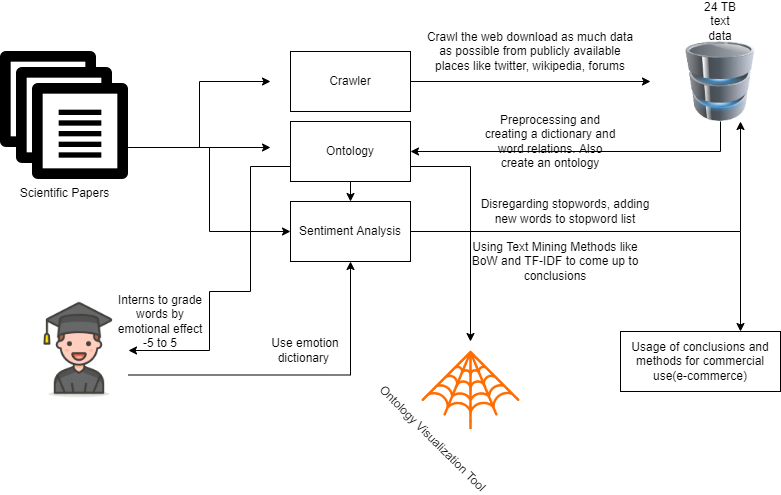

The diagram above was exported from draw.io. Its source (the exported page's mxGraphModel, read from the mxfile embedded in the PNG):
<mxGraphModel dx="1422" dy="705" grid="1" gridSize="10" guides="1" tooltips="1" connect="1" arrows="1" fold="1" page="1" pageScale="1" pageWidth="850" pageHeight="1100" math="0" shadow="0">
  <root>
    <mxCell id="0" />
    <mxCell id="1" parent="0" />
    <mxCell id="2RVXSAMBfpwSvrNt_sWx-3" style="edgeStyle=orthogonalEdgeStyle;rounded=0;orthogonalLoop=1;jettySize=auto;html=1;exitX=1;exitY=0.75;exitDx=0;exitDy=0;" parent="1" source="2RVXSAMBfpwSvrNt_sWx-2" edge="1">
      <mxGeometry relative="1" as="geometry">
        <mxPoint x="330" y="176" as="targetPoint" />
      </mxGeometry>
    </mxCell>
    <mxCell id="2RVXSAMBfpwSvrNt_sWx-5" style="edgeStyle=orthogonalEdgeStyle;rounded=0;orthogonalLoop=1;jettySize=auto;html=1;exitX=1;exitY=0.75;exitDx=0;exitDy=0;" parent="1" source="2RVXSAMBfpwSvrNt_sWx-2" edge="1">
      <mxGeometry relative="1" as="geometry">
        <mxPoint x="330" y="110" as="targetPoint" />
      </mxGeometry>
    </mxCell>
    <mxCell id="2RVXSAMBfpwSvrNt_sWx-11" style="edgeStyle=orthogonalEdgeStyle;rounded=0;orthogonalLoop=1;jettySize=auto;html=1;exitX=1;exitY=0.75;exitDx=0;exitDy=0;entryX=0;entryY=0.5;entryDx=0;entryDy=0;" parent="1" source="2RVXSAMBfpwSvrNt_sWx-2" target="2RVXSAMBfpwSvrNt_sWx-10" edge="1">
      <mxGeometry relative="1" as="geometry" />
    </mxCell>
    <mxCell id="2RVXSAMBfpwSvrNt_sWx-2" value="Scientific Papers" style="shape=image;html=1;verticalAlign=top;verticalLabelPosition=bottom;labelBackgroundColor=#ffffff;imageAspect=0;aspect=fixed;image=https://cdn2.iconfinder.com/data/icons/files-folders-3/24/files-folders-52-128.png" parent="1" vertex="1">
      <mxGeometry x="60" y="80" width="128" height="128" as="geometry" />
    </mxCell>
    <mxCell id="2RVXSAMBfpwSvrNt_sWx-12" style="edgeStyle=orthogonalEdgeStyle;rounded=0;orthogonalLoop=1;jettySize=auto;html=1;exitX=1;exitY=0.5;exitDx=0;exitDy=0;" parent="1" source="2RVXSAMBfpwSvrNt_sWx-8" edge="1">
      <mxGeometry relative="1" as="geometry">
        <mxPoint x="710" y="110" as="targetPoint" />
      </mxGeometry>
    </mxCell>
    <mxCell id="2RVXSAMBfpwSvrNt_sWx-8" value="Crawler" style="rounded=0;whiteSpace=wrap;html=1;" parent="1" vertex="1">
      <mxGeometry x="350" y="80" width="120" height="60" as="geometry" />
    </mxCell>
    <mxCell id="2RVXSAMBfpwSvrNt_sWx-19" style="edgeStyle=orthogonalEdgeStyle;rounded=0;orthogonalLoop=1;jettySize=auto;html=1;exitX=0.5;exitY=1;exitDx=0;exitDy=0;entryX=0.5;entryY=0;entryDx=0;entryDy=0;" parent="1" source="2RVXSAMBfpwSvrNt_sWx-9" target="2RVXSAMBfpwSvrNt_sWx-10" edge="1">
      <mxGeometry relative="1" as="geometry" />
    </mxCell>
    <mxCell id="2RVXSAMBfpwSvrNt_sWx-24" style="edgeStyle=orthogonalEdgeStyle;rounded=0;orthogonalLoop=1;jettySize=auto;html=1;exitX=0;exitY=0.75;exitDx=0;exitDy=0;entryX=1;entryY=0.5;entryDx=0;entryDy=0;" parent="1" source="2RVXSAMBfpwSvrNt_sWx-9" target="2RVXSAMBfpwSvrNt_sWx-23" edge="1">
      <mxGeometry relative="1" as="geometry">
        <Array as="points">
          <mxPoint x="310" y="195" />
          <mxPoint x="310" y="320" />
          <mxPoint x="269" y="320" />
          <mxPoint x="269" y="379" />
        </Array>
      </mxGeometry>
    </mxCell>
    <mxCell id="2RVXSAMBfpwSvrNt_sWx-34" style="edgeStyle=orthogonalEdgeStyle;rounded=0;orthogonalLoop=1;jettySize=auto;html=1;exitX=1;exitY=0.75;exitDx=0;exitDy=0;" parent="1" source="2RVXSAMBfpwSvrNt_sWx-9" edge="1">
      <mxGeometry relative="1" as="geometry">
        <mxPoint x="530" y="370" as="targetPoint" />
      </mxGeometry>
    </mxCell>
    <mxCell id="2RVXSAMBfpwSvrNt_sWx-9" value="Ontology" style="rounded=0;whiteSpace=wrap;html=1;" parent="1" vertex="1">
      <mxGeometry x="350" y="150" width="120" height="60" as="geometry" />
    </mxCell>
    <mxCell id="2RVXSAMBfpwSvrNt_sWx-21" value="" style="edgeStyle=orthogonalEdgeStyle;rounded=0;orthogonalLoop=1;jettySize=auto;html=1;entryX=0.75;entryY=1;entryDx=0;entryDy=0;" parent="1" source="2RVXSAMBfpwSvrNt_sWx-10" target="2RVXSAMBfpwSvrNt_sWx-15" edge="1">
      <mxGeometry relative="1" as="geometry">
        <mxPoint x="550" y="260" as="targetPoint" />
      </mxGeometry>
    </mxCell>
    <mxCell id="2RVXSAMBfpwSvrNt_sWx-10" value="Sentiment Analysis" style="rounded=0;whiteSpace=wrap;html=1;" parent="1" vertex="1">
      <mxGeometry x="350" y="230" width="120" height="60" as="geometry" />
    </mxCell>
    <mxCell id="2RVXSAMBfpwSvrNt_sWx-13" value="Crawl the web download as much data as possible from publicly available places like twitter, wikipedia, forums" style="text;html=1;strokeColor=none;fillColor=none;align=center;verticalAlign=middle;whiteSpace=wrap;rounded=0;" parent="1" vertex="1">
      <mxGeometry x="480" y="70" width="220" height="20" as="geometry" />
    </mxCell>
    <mxCell id="2RVXSAMBfpwSvrNt_sWx-16" style="edgeStyle=orthogonalEdgeStyle;rounded=0;orthogonalLoop=1;jettySize=auto;html=1;exitX=0.5;exitY=1;exitDx=0;exitDy=0;entryX=1;entryY=0.5;entryDx=0;entryDy=0;" parent="1" source="2RVXSAMBfpwSvrNt_sWx-15" target="2RVXSAMBfpwSvrNt_sWx-9" edge="1">
      <mxGeometry relative="1" as="geometry" />
    </mxCell>
    <mxCell id="2RVXSAMBfpwSvrNt_sWx-15" value="" style="image;html=1;labelBackgroundColor=#ffffff;image=img/lib/clip_art/computers/Database_128x128.png" parent="1" vertex="1">
      <mxGeometry x="740" y="70" width="80" height="80" as="geometry" />
    </mxCell>
    <mxCell id="2RVXSAMBfpwSvrNt_sWx-17" value="Preprocessing and creating a dictionary and word relations. Also create an ontology" style="text;html=1;strokeColor=none;fillColor=none;align=center;verticalAlign=middle;whiteSpace=wrap;rounded=0;" parent="1" vertex="1">
      <mxGeometry x="540" y="160" width="140" height="20" as="geometry" />
    </mxCell>
    <mxCell id="2RVXSAMBfpwSvrNt_sWx-22" value="Using Text Mining Methods like BoW and TF-IDF to come up to conclusions" style="text;html=1;strokeColor=none;fillColor=none;align=center;verticalAlign=middle;whiteSpace=wrap;rounded=0;" parent="1" vertex="1">
      <mxGeometry x="530" y="280" width="170" height="20" as="geometry" />
    </mxCell>
    <mxCell id="2RVXSAMBfpwSvrNt_sWx-27" style="edgeStyle=orthogonalEdgeStyle;rounded=0;orthogonalLoop=1;jettySize=auto;html=1;exitX=1;exitY=0.75;exitDx=0;exitDy=0;entryX=0.5;entryY=1;entryDx=0;entryDy=0;" parent="1" source="2RVXSAMBfpwSvrNt_sWx-23" target="2RVXSAMBfpwSvrNt_sWx-10" edge="1">
      <mxGeometry relative="1" as="geometry" />
    </mxCell>
    <mxCell id="2RVXSAMBfpwSvrNt_sWx-23" value="" style="shape=image;html=1;verticalAlign=top;verticalLabelPosition=bottom;labelBackgroundColor=#ffffff;imageAspect=0;aspect=fixed;image=https://cdn0.iconfinder.com/data/icons/streamline-emoji-1/48/130-man-student-2-128.png" parent="1" vertex="1">
      <mxGeometry x="90" y="330" width="98" height="98" as="geometry" />
    </mxCell>
    <mxCell id="2RVXSAMBfpwSvrNt_sWx-25" value="Interns to grade words by emotional effect -5 to 5" style="text;html=1;strokeColor=none;fillColor=none;align=center;verticalAlign=middle;whiteSpace=wrap;rounded=0;" parent="1" vertex="1">
      <mxGeometry x="170" y="340" width="100" height="20" as="geometry" />
    </mxCell>
    <mxCell id="2RVXSAMBfpwSvrNt_sWx-28" value="Use emotion dictionary&amp;nbsp;" style="text;html=1;strokeColor=none;fillColor=none;align=center;verticalAlign=middle;whiteSpace=wrap;rounded=0;" parent="1" vertex="1">
      <mxGeometry x="320" y="369" width="90" height="20" as="geometry" />
    </mxCell>
    <mxCell id="2RVXSAMBfpwSvrNt_sWx-30" value="" style="endArrow=classic;html=1;" parent="1" edge="1">
      <mxGeometry width="50" height="50" relative="1" as="geometry">
        <mxPoint x="800" y="260" as="sourcePoint" />
        <mxPoint x="800" y="360" as="targetPoint" />
      </mxGeometry>
    </mxCell>
    <mxCell id="2RVXSAMBfpwSvrNt_sWx-31" value="Usage of conclusions and methods for commercial use(e-commerce)" style="rounded=0;whiteSpace=wrap;html=1;" parent="1" vertex="1">
      <mxGeometry x="680" y="360" width="160" height="60" as="geometry" />
    </mxCell>
    <mxCell id="2RVXSAMBfpwSvrNt_sWx-32" value="Disregarding stopwords, adding new words to stopword list" style="text;html=1;strokeColor=none;fillColor=none;align=center;verticalAlign=middle;whiteSpace=wrap;rounded=0;" parent="1" vertex="1">
      <mxGeometry x="530" y="230" width="190" height="20" as="geometry" />
    </mxCell>
    <mxCell id="2RVXSAMBfpwSvrNt_sWx-33" value="24 TB text data" style="text;html=1;strokeColor=none;fillColor=none;align=center;verticalAlign=middle;whiteSpace=wrap;rounded=0;" parent="1" vertex="1">
      <mxGeometry x="760" y="40" width="40" height="20" as="geometry" />
    </mxCell>
    <mxCell id="2RVXSAMBfpwSvrNt_sWx-35" value="Ontology Visualization Tool&lt;br&gt;" style="shape=image;html=1;verticalAlign=top;verticalLabelPosition=bottom;labelBackgroundColor=#ffffff;imageAspect=0;aspect=fixed;image=https://cdn2.iconfinder.com/data/icons/halloween-free-1/64/01_halloween-horror-spider-web-15-128.png;rotation=45;" parent="1" vertex="1">
      <mxGeometry x="490" y="389" width="80" height="80" as="geometry" />
    </mxCell>
  </root>
</mxGraphModel>